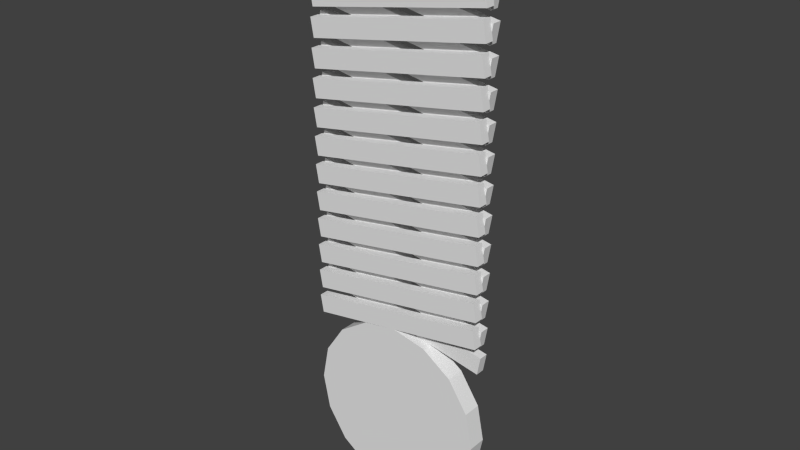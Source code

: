 # Source: tutcircle.blend  (saved by Blender 2.76.0; exported with 4.5.12 LTS)
import bpy
from mathutils import Matrix  # noqa: F401  (used for matrix-valued properties, if any)

bpy.ops.wm.read_factory_settings(use_empty=True)
scene = bpy.context.scene
scene.name = 'Scene'

# ---- collections
col_collection_1 = bpy.data.collections.new('Collection 1'); scene.collection.children.link(col_collection_1)

# ---- world
world_world = bpy.data.worlds.new('World'); scene.world = world_world
world_world.color = (0.05088, 0.05088, 0.05088)
world_world.use_sun_shadow = False
world_world.sun_shadow_jitter_overblur = 0.0
world_world.cycles.sampling_method = 'MANUAL'
world_world.cycles.sample_map_resolution = 256

# ---- meshes
me_circle = bpy.data.meshes.new('Circle')
me_circle.from_pydata([(0.0, 1.0, 0.0), (-0.3827, 0.9239, 0.0), (-0.7071, 0.7071, 0.0), (-0.9239, 0.3827, 0.0), (-1.0, -4.371e-08, 0.0), (-0.9239, -0.3827, 0.0), (-0.7071, -0.7071, 0.0), (-0.3827, -0.9239, 0.0), (-1.51e-07, -1.0, 0.0), (0.3827, -0.9239, 0.0), (0.7071, -0.7071, 0.0), (0.9239, -0.3827, 0.0), (1.0, 1.192e-08, 0.0), (0.9239, 0.3827, 0.0), (0.7071, 0.7071, 0.0), (0.3827, 0.9239, 0.0), (-3.725e-08, 1.118e-08, 0.0), (0.7071, 0.7071, -0.2), (0.9239, 0.3827, -0.2), (1.0, -2.066e-08, -0.2), (0.9239, -0.3827, -0.2), (0.7071, -0.7071, -0.2), (0.3827, -0.9239, -0.2), (-1.51e-07, -1.0, -0.2), (-0.3827, -0.9239, -0.2), (-0.7071, -0.7071, -0.2), (-0.9239, -0.3827, -0.2), (-1.0, -7.63e-08, -0.2), (-0.9239, 0.3827, -0.2), (-0.7071, 0.7071, -0.2), (-0.3827, 0.9239, -0.2), (0.0, 1.0, -0.2), (0.3827, 0.9239, -0.2), (-0.9674, 0.8279, -3.204e-07), (1.002, 1.175, -3.278e-07), (-1.002, 1.025, -2.98e-08), (0.9674, 1.372, -3.725e-08), (-1.002, 1.025, -0.1), (-0.9674, 0.8279, -0.1), (1.002, 1.175, -0.1), (0.9674, 1.372, -0.1), (-1.002, 1.175, -0.1), (0.9674, 0.8279, -0.1), (-0.9674, 1.372, -0.1), (1.002, 1.025, -0.1), (-0.9674, 1.372, -0.2), (-1.002, 1.175, -0.2), (0.9674, 0.8279, -0.2), (1.002, 1.025, -0.2), (-0.9674, 1.128, -3.693e-07), (1.002, 1.475, -3.767e-07), (-1.002, 1.325, -7.868e-08), (0.9674, 1.672, -8.613e-08), (-1.002, 1.325, -0.1), (-0.9674, 1.128, -0.1), (1.002, 1.475, -0.1), (0.9674, 1.672, -0.1), (-1.002, 1.475, -0.1), (0.9674, 1.128, -0.1), (-0.9674, 1.672, -0.1), (1.002, 1.325, -0.1), (-0.9674, 1.672, -0.2), (-1.002, 1.475, -0.2), (0.9674, 1.128, -0.2), (1.002, 1.325, -0.2), (-0.9674, 1.428, -4.181e-07), (1.002, 1.775, -4.256e-07), (-1.002, 1.625, -1.276e-07), (0.9674, 1.972, -1.35e-07), (-1.002, 1.625, -0.1), (-0.9674, 1.428, -0.1), (1.002, 1.775, -0.1), (0.9674, 1.972, -0.1), (-1.002, 1.775, -0.1), (0.9674, 1.428, -0.1), (-0.9674, 1.972, -0.1), (1.002, 1.625, -0.1), (-0.9674, 1.972, -0.2), (-1.002, 1.775, -0.2), (0.9674, 1.428, -0.2), (1.002, 1.625, -0.2), (-0.9674, 1.728, -4.67e-07), (1.002, 2.075, -4.745e-07), (-1.002, 1.925, -1.764e-07), (0.9674, 2.272, -1.839e-07), (-1.002, 1.925, -0.1), (-0.9674, 1.728, -0.1), (1.002, 2.075, -0.1), (0.9674, 2.272, -0.1), (-1.002, 2.075, -0.1), (0.9674, 1.728, -0.1), (-0.9674, 2.272, -0.1), (1.002, 1.925, -0.1), (-0.9674, 2.272, -0.2), (-1.002, 2.075, -0.2), (0.9674, 1.728, -0.2), (1.002, 1.925, -0.2), (-0.9674, 2.028, -5.159e-07), (1.002, 2.375, -5.233e-07), (-1.002, 2.225, -2.253e-07), (0.9674, 2.572, -2.328e-07), (-1.002, 2.225, -0.1), (-0.9674, 2.028, -0.1), (1.002, 2.375, -0.1), (0.9674, 2.572, -0.1), (-1.002, 2.375, -0.1), (0.9674, 2.028, -0.1), (-0.9674, 2.572, -0.1), (1.002, 2.225, -0.1), (-0.9674, 2.572, -0.2), (-1.002, 2.375, -0.2), (0.9674, 2.028, -0.2), (1.002, 2.225, -0.2), (-0.9674, 2.328, -5.648e-07), (1.002, 2.675, -5.722e-07), (-1.002, 2.525, -2.742e-07), (0.9674, 2.872, -2.816e-07), (-1.002, 2.525, -0.1), (-0.9674, 2.328, -0.1), (1.002, 2.675, -0.1), (0.9674, 2.872, -0.1), (-1.002, 2.675, -0.1), (0.9674, 2.328, -0.1), (-0.9674, 2.872, -0.1), (1.002, 2.525, -0.1), (-0.9674, 2.872, -0.2), (-1.002, 2.675, -0.2), (0.9674, 2.328, -0.2), (1.002, 2.525, -0.2), (-0.9674, 2.628, -6.136e-07), (1.002, 2.975, -6.211e-07), (-1.002, 2.825, -3.231e-07), (0.9674, 3.172, -3.305e-07), (-1.002, 2.825, -0.1), (-0.9674, 2.628, -0.1), (1.002, 2.975, -0.1), (0.9674, 3.172, -0.1), (-1.002, 2.975, -0.1), (0.9674, 2.628, -0.1), (-0.9674, 3.172, -0.1), (1.002, 2.825, -0.1), (-0.9674, 3.172, -0.2), (-1.002, 2.975, -0.2), (0.9674, 2.628, -0.2), (1.002, 2.825, -0.2), (-0.9674, 2.928, -6.625e-07), (1.002, 3.275, -6.7e-07), (-1.002, 3.125, -3.719e-07), (0.9674, 3.472, -3.794e-07), (-1.002, 3.125, -0.1), (-0.9674, 2.928, -0.1), (1.002, 3.275, -0.1), (0.9674, 3.472, -0.1), (-1.002, 3.275, -0.1), (0.9674, 2.928, -0.1), (-0.9674, 3.472, -0.1), (1.002, 3.125, -0.1), (-0.9674, 3.472, -0.2), (-1.002, 3.275, -0.2), (0.9674, 2.928, -0.2), (1.002, 3.125, -0.2), (-0.9674, 3.228, -7.114e-07), (1.002, 3.575, -7.188e-07), (-1.002, 3.425, -4.208e-07), (0.9674, 3.772, -4.283e-07), (-1.002, 3.425, -0.1), (-0.9674, 3.228, -0.1), (1.002, 3.575, -0.1), (0.9674, 3.772, -0.1), (-1.002, 3.575, -0.1), (0.9674, 3.228, -0.1), (-0.9674, 3.772, -0.1), (1.002, 3.425, -0.1), (-0.9674, 3.772, -0.2), (-1.002, 3.575, -0.2), (0.9674, 3.228, -0.2), (1.002, 3.425, -0.2), (-0.9674, 3.528, -7.603e-07), (1.002, 3.875, -7.677e-07), (-1.002, 3.725, -4.697e-07), (0.9674, 4.072, -4.771e-07), (-1.002, 3.725, -0.1), (-0.9674, 3.528, -0.1), (1.002, 3.875, -0.1), (0.9674, 4.072, -0.1), (-1.002, 3.875, -0.1), (0.9674, 3.528, -0.1), (-0.9674, 4.072, -0.1), (1.002, 3.725, -0.1), (-0.9674, 4.072, -0.2), (-1.002, 3.875, -0.2), (0.9674, 3.528, -0.2), (1.002, 3.725, -0.2), (-0.9674, 3.828, -8.091e-07), (1.002, 4.175, -8.166e-07), (-1.002, 4.025, -5.186e-07), (0.9674, 4.372, -5.26e-07), (-1.002, 4.025, -0.1), (-0.9674, 3.828, -0.1), (1.002, 4.175, -0.1), (0.9674, 4.372, -0.1), (-1.002, 4.175, -0.1), (0.9674, 3.828, -0.1), (-0.9674, 4.372, -0.1), (1.002, 4.025, -0.1), (-0.9674, 4.372, -0.2), (-1.002, 4.175, -0.2), (0.9674, 3.828, -0.2), (1.002, 4.025, -0.2), (-0.9674, 4.128, -8.58e-07), (1.002, 4.475, -8.655e-07), (-1.002, 4.325, -5.674e-07), (0.9674, 4.672, -5.749e-07), (-1.002, 4.325, -0.1), (-0.9674, 4.128, -0.1), (1.002, 4.475, -0.1), (0.9674, 4.672, -0.1), (-1.002, 4.475, -0.1), (0.9674, 4.128, -0.1), (-0.9674, 4.672, -0.1), (1.002, 4.325, -0.1), (-0.9674, 4.672, -0.2), (-1.002, 4.475, -0.2), (0.9674, 4.128, -0.2), (1.002, 4.325, -0.2), (-0.9674, 4.428, -9.069e-07), (1.002, 4.775, -9.143e-07), (-1.002, 4.625, -6.163e-07), (0.9674, 4.972, -6.238e-07), (-1.002, 4.625, -0.1), (-0.9674, 4.428, -0.1), (1.002, 4.775, -0.1), (0.9674, 4.972, -0.1), (-1.002, 4.775, -0.1), (0.9674, 4.428, -0.1), (-0.9674, 4.972, -0.1), (1.002, 4.625, -0.1), (-0.9674, 4.972, -0.2), (-1.002, 4.775, -0.2), (0.9674, 4.428, -0.2), (1.002, 4.625, -0.2), (-0.9674, 4.728, -9.558e-07), (1.002, 5.075, -9.632e-07), (-1.002, 4.925, -6.652e-07), (0.9674, 5.272, -6.726e-07), (-1.002, 4.925, -0.1), (-0.9674, 4.728, -0.1), (1.002, 5.075, -0.1), (0.9674, 5.272, -0.1), (-1.002, 5.075, -0.1), (0.9674, 4.728, -0.1), (-0.9674, 5.272, -0.1), (1.002, 4.925, -0.1), (-0.9674, 5.272, -0.2), (-1.002, 5.075, -0.2), (0.9674, 4.728, -0.2), (1.002, 4.925, -0.2)], [], [(7, 6, 25, 24), (14, 13, 18, 17), (6, 5, 26, 25), (13, 12, 19, 18), (5, 4, 27, 26), (12, 11, 20, 19), (4, 3, 28, 27), (11, 10, 21, 20), (3, 2, 29, 28), (10, 9, 22, 21), (2, 1, 30, 29), (9, 8, 23, 22), (0, 15, 32, 31), (1, 0, 31, 30), (8, 7, 24, 23), (15, 14, 17, 32), (15, 16, 14), (8, 16, 7), (1, 16, 0), (0, 16, 15), (9, 16, 8), (2, 16, 1), (10, 16, 9), (3, 16, 2), (11, 16, 10), (4, 16, 3), (12, 16, 11), (5, 16, 4), (13, 16, 12), (6, 16, 5), (14, 16, 13), (7, 16, 6), (33, 34, 36, 35), (41, 42, 44, 43), (36, 40, 37, 35), (33, 38, 39, 34), (34, 39, 40, 36), (35, 37, 38, 33), (44, 48, 45, 43), (41, 46, 47, 42), (42, 47, 48, 44), (43, 45, 46, 41), (49, 50, 52, 51), (57, 58, 60, 59), (52, 56, 53, 51), (49, 54, 55, 50), (50, 55, 56, 52), (51, 53, 54, 49), (60, 64, 61, 59), (57, 62, 63, 58), (58, 63, 64, 60), (59, 61, 62, 57), (65, 66, 68, 67), (73, 74, 76, 75), (68, 72, 69, 67), (65, 70, 71, 66), (66, 71, 72, 68), (67, 69, 70, 65), (76, 80, 77, 75), (73, 78, 79, 74), (74, 79, 80, 76), (75, 77, 78, 73), (81, 82, 84, 83), (89, 90, 92, 91), (84, 88, 85, 83), (81, 86, 87, 82), (82, 87, 88, 84), (83, 85, 86, 81), (92, 96, 93, 91), (89, 94, 95, 90), (90, 95, 96, 92), (91, 93, 94, 89), (97, 98, 100, 99), (105, 106, 108, 107), (100, 104, 101, 99), (97, 102, 103, 98), (98, 103, 104, 100), (99, 101, 102, 97), (108, 112, 109, 107), (105, 110, 111, 106), (106, 111, 112, 108), (107, 109, 110, 105), (113, 114, 116, 115), (121, 122, 124, 123), (116, 120, 117, 115), (113, 118, 119, 114), (114, 119, 120, 116), (115, 117, 118, 113), (124, 128, 125, 123), (121, 126, 127, 122), (122, 127, 128, 124), (123, 125, 126, 121), (129, 130, 132, 131), (137, 138, 140, 139), (132, 136, 133, 131), (129, 134, 135, 130), (130, 135, 136, 132), (131, 133, 134, 129), (140, 144, 141, 139), (137, 142, 143, 138), (138, 143, 144, 140), (139, 141, 142, 137), (145, 146, 148, 147), (153, 154, 156, 155), (148, 152, 149, 147), (145, 150, 151, 146), (146, 151, 152, 148), (147, 149, 150, 145), (156, 160, 157, 155), (153, 158, 159, 154), (154, 159, 160, 156), (155, 157, 158, 153), (161, 162, 164, 163), (169, 170, 172, 171), (164, 168, 165, 163), (161, 166, 167, 162), (162, 167, 168, 164), (163, 165, 166, 161), (172, 176, 173, 171), (169, 174, 175, 170), (170, 175, 176, 172), (171, 173, 174, 169), (177, 178, 180, 179), (185, 186, 188, 187), (180, 184, 181, 179), (177, 182, 183, 178), (178, 183, 184, 180), (179, 181, 182, 177), (188, 192, 189, 187), (185, 190, 191, 186), (186, 191, 192, 188), (187, 189, 190, 185), (193, 194, 196, 195), (201, 202, 204, 203), (196, 200, 197, 195), (193, 198, 199, 194), (194, 199, 200, 196), (195, 197, 198, 193), (204, 208, 205, 203), (201, 206, 207, 202), (202, 207, 208, 204), (203, 205, 206, 201), (209, 210, 212, 211), (217, 218, 220, 219), (212, 216, 213, 211), (209, 214, 215, 210), (210, 215, 216, 212), (211, 213, 214, 209), (220, 224, 221, 219), (217, 222, 223, 218), (218, 223, 224, 220), (219, 221, 222, 217), (225, 226, 228, 227), (233, 234, 236, 235), (228, 232, 229, 227), (225, 230, 231, 226), (226, 231, 232, 228), (227, 229, 230, 225), (236, 240, 237, 235), (233, 238, 239, 234), (234, 239, 240, 236), (235, 237, 238, 233), (241, 242, 244, 243), (249, 250, 252, 251), (244, 248, 245, 243), (241, 246, 247, 242), (242, 247, 248, 244), (243, 245, 246, 241), (252, 256, 253, 251), (249, 254, 255, 250), (250, 255, 256, 252), (251, 253, 254, 249)])
me_circle.use_remesh_preserve_volume = False
me_circle.use_remesh_preserve_attributes = False
me_circle.use_mirror_vertex_groups = False
me_circle.update()

# ---- objects
ob_circle = bpy.data.objects.new('Circle', me_circle)

# ---- transforms, parenting, visibility, modifiers, constraints
ob_circle.location = (0.0, 0.0, 0.0)
ob_circle.rotation_euler = (1.571, -0.0, -0.0)
ob_circle.lineart.crease_threshold = 0.0

# ---- collection membership
col_collection_1.objects.link(ob_circle)

# ---- scene / render settings (as saved in the file)
scene.frame_start = 1; scene.frame_end = 250; scene.frame_set(1)
scene.render.engine = 'BLENDER_EEVEE_NEXT'
scene.render.resolution_percentage = 50
scene.render.dither_intensity = 0.0
scene.cycles.use_denoising = False
scene.cycles.samples = 10
scene.cycles.sampling_pattern = 'TABULATED_SOBOL'
scene.cycles.light_sampling_threshold = 0.0
scene.cycles.use_adaptive_sampling = False
scene.cycles.use_light_tree = False
scene.cycles.blur_glossy = 0.0
scene.cycles.pixel_filter_type = 'GAUSSIAN'
scene.cycles.sample_clamp_indirect = 0.0
scene.view_settings.view_transform = 'Standard'
bpy.context.view_layer.update()

# ---- added for rendering (the .blend has no active camera and no usable light): camera, sun
cam_auto = bpy.data.cameras.new('AutoCamera')
cam_auto.lens = 50.0
cam_auto.sensor_width = 36.0
cam_auto.clip_end = 1000.0
ob_auto_camera = bpy.data.objects.new('AutoCamera', cam_auto)
scene.collection.objects.link(ob_auto_camera)
ob_auto_camera.location = (6.09505, -7.21406, 7.0121)
ob_auto_camera.rotation_euler = (1.09748, -7.21219e-08, 0.694738)
scene.camera = ob_auto_camera
light_auto_sun = bpy.data.lights.new('AutoSun', 'SUN')
light_auto_sun.energy = 3.0
light_auto_sun.angle = 0.0523599
ob_auto_sun = bpy.data.objects.new('AutoSun', light_auto_sun)
scene.collection.objects.link(ob_auto_sun)
ob_auto_sun.rotation_euler = (0.872665, 0.174533, 0.523599)
bpy.context.view_layer.update()

